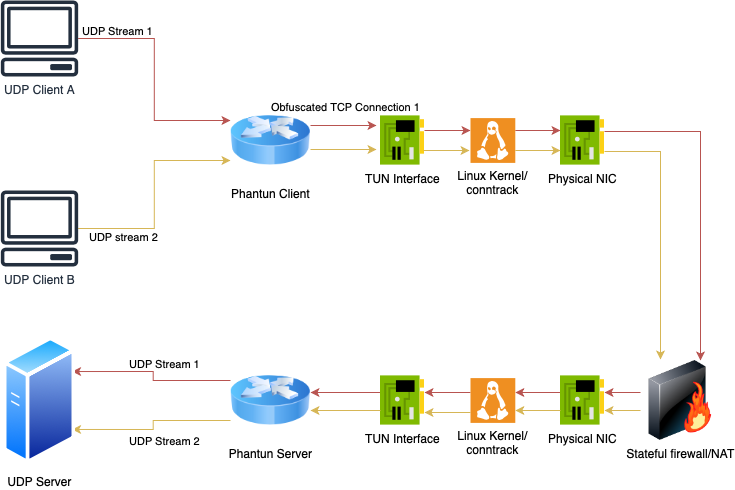

The diagram above was exported from draw.io. Its source (the exported page's mxGraphModel, read from the mxfile embedded in the PNG):
<mxGraphModel dx="1109" dy="770" grid="1" gridSize="10" guides="1" tooltips="1" connect="1" arrows="1" fold="1" page="1" pageScale="1" pageWidth="1100" pageHeight="850" math="0" shadow="0">
  <root>
    <mxCell id="0" />
    <mxCell id="1" parent="0" />
    <mxCell id="KF_nff8SGk3Z-LhcfPXV-4" style="edgeStyle=orthogonalEdgeStyle;rounded=0;orthogonalLoop=1;jettySize=auto;html=1;entryX=0;entryY=0.25;entryDx=0;entryDy=0;fillColor=#f8cecc;strokeColor=#b85450;" edge="1" parent="1" source="KF_nff8SGk3Z-LhcfPXV-1" target="KF_nff8SGk3Z-LhcfPXV-3">
      <mxGeometry relative="1" as="geometry" />
    </mxCell>
    <mxCell id="KF_nff8SGk3Z-LhcfPXV-7" value="UDP Stream 1" style="edgeLabel;html=1;align=center;verticalAlign=middle;resizable=0;points=[];" vertex="1" connectable="0" parent="KF_nff8SGk3Z-LhcfPXV-4">
      <mxGeometry x="-0.6828" y="-1" relative="1" as="geometry">
        <mxPoint x="2" y="-9" as="offset" />
      </mxGeometry>
    </mxCell>
    <mxCell id="KF_nff8SGk3Z-LhcfPXV-1" value="UDP Client A" style="sketch=0;outlineConnect=0;fontColor=#232F3E;gradientColor=none;fillColor=#232F3E;strokeColor=none;dashed=0;verticalLabelPosition=bottom;verticalAlign=top;align=center;html=1;fontSize=12;fontStyle=0;aspect=fixed;pointerEvents=1;shape=mxgraph.aws4.client;" vertex="1" parent="1">
      <mxGeometry x="50" y="110" width="78" height="76" as="geometry" />
    </mxCell>
    <mxCell id="KF_nff8SGk3Z-LhcfPXV-5" style="edgeStyle=orthogonalEdgeStyle;rounded=0;orthogonalLoop=1;jettySize=auto;html=1;entryX=0;entryY=0.75;entryDx=0;entryDy=0;fillColor=#fff2cc;strokeColor=#d6b656;" edge="1" parent="1" source="KF_nff8SGk3Z-LhcfPXV-2" target="KF_nff8SGk3Z-LhcfPXV-3">
      <mxGeometry relative="1" as="geometry" />
    </mxCell>
    <mxCell id="KF_nff8SGk3Z-LhcfPXV-6" value="UDP stream 2" style="edgeLabel;html=1;align=center;verticalAlign=middle;resizable=0;points=[];" vertex="1" connectable="0" parent="KF_nff8SGk3Z-LhcfPXV-5">
      <mxGeometry x="-0.3979" y="-3" relative="1" as="geometry">
        <mxPoint x="-21" y="5" as="offset" />
      </mxGeometry>
    </mxCell>
    <mxCell id="KF_nff8SGk3Z-LhcfPXV-2" value="UDP Client B" style="sketch=0;outlineConnect=0;fontColor=#232F3E;gradientColor=none;fillColor=#232F3E;strokeColor=none;dashed=0;verticalLabelPosition=bottom;verticalAlign=top;align=center;html=1;fontSize=12;fontStyle=0;aspect=fixed;pointerEvents=1;shape=mxgraph.aws4.client;" vertex="1" parent="1">
      <mxGeometry x="50" y="300" width="78" height="76" as="geometry" />
    </mxCell>
    <mxCell id="KF_nff8SGk3Z-LhcfPXV-10" style="edgeStyle=orthogonalEdgeStyle;rounded=0;orthogonalLoop=1;jettySize=auto;html=1;entryX=-0.091;entryY=0.5;entryDx=0;entryDy=0;entryPerimeter=0;fillColor=#f8cecc;strokeColor=#b85450;" edge="1" parent="1">
      <mxGeometry relative="1" as="geometry">
        <mxPoint x="360" y="235" as="sourcePoint" />
        <mxPoint x="425.9960000000001" y="235" as="targetPoint" />
      </mxGeometry>
    </mxCell>
    <mxCell id="KF_nff8SGk3Z-LhcfPXV-37" value="Obfuscated TCP Connection 1" style="edgeLabel;html=1;align=center;verticalAlign=middle;resizable=0;points=[];" vertex="1" connectable="0" parent="KF_nff8SGk3Z-LhcfPXV-10">
      <mxGeometry x="0.0304" relative="1" as="geometry">
        <mxPoint y="-19" as="offset" />
      </mxGeometry>
    </mxCell>
    <mxCell id="KF_nff8SGk3Z-LhcfPXV-3" value="Phantun Client" style="image;html=1;image=img/lib/clip_art/networking/Router_Icon_128x128.png" vertex="1" parent="1">
      <mxGeometry x="280" y="210" width="80" height="80" as="geometry" />
    </mxCell>
    <mxCell id="KF_nff8SGk3Z-LhcfPXV-18" style="edgeStyle=orthogonalEdgeStyle;rounded=0;orthogonalLoop=1;jettySize=auto;html=1;fillColor=#f8cecc;strokeColor=#b85450;" edge="1" parent="1" source="KF_nff8SGk3Z-LhcfPXV-9" target="KF_nff8SGk3Z-LhcfPXV-17">
      <mxGeometry relative="1" as="geometry">
        <Array as="points">
          <mxPoint x="490" y="240" />
          <mxPoint x="490" y="240" />
        </Array>
      </mxGeometry>
    </mxCell>
    <mxCell id="KF_nff8SGk3Z-LhcfPXV-9" value="TUN Interface" style="sketch=0;aspect=fixed;html=1;points=[];align=center;image;fontSize=12;image=img/lib/mscae/NetworkInterfaceCard.svg;" vertex="1" parent="1">
      <mxGeometry x="430" y="225" width="44" height="50" as="geometry" />
    </mxCell>
    <mxCell id="KF_nff8SGk3Z-LhcfPXV-23" value="" style="edgeStyle=orthogonalEdgeStyle;rounded=0;orthogonalLoop=1;jettySize=auto;html=1;fillColor=#f8cecc;strokeColor=#b85450;" edge="1" parent="1">
      <mxGeometry relative="1" as="geometry">
        <mxPoint x="690" y="502" as="sourcePoint" />
        <mxPoint x="654" y="502" as="targetPoint" />
      </mxGeometry>
    </mxCell>
    <mxCell id="KF_nff8SGk3Z-LhcfPXV-11" value="Stateful firewall/NAT" style="image;html=1;image=img/lib/clip_art/networking/Firewall-page1_128x128.png" vertex="1" parent="1">
      <mxGeometry x="690" y="470" width="80" height="80" as="geometry" />
    </mxCell>
    <mxCell id="KF_nff8SGk3Z-LhcfPXV-20" style="edgeStyle=orthogonalEdgeStyle;rounded=0;orthogonalLoop=1;jettySize=auto;html=1;entryX=0.75;entryY=0;entryDx=0;entryDy=0;fillColor=#f8cecc;strokeColor=#b85450;" edge="1" parent="1" target="KF_nff8SGk3Z-LhcfPXV-11">
      <mxGeometry relative="1" as="geometry">
        <mxPoint x="654" y="241" as="sourcePoint" />
        <mxPoint x="730" y="461" as="targetPoint" />
      </mxGeometry>
    </mxCell>
    <mxCell id="KF_nff8SGk3Z-LhcfPXV-13" value="Physical&amp;nbsp;NIC" style="sketch=0;aspect=fixed;html=1;points=[];align=center;image;fontSize=12;image=img/lib/mscae/NetworkInterfaceCard.svg;" vertex="1" parent="1">
      <mxGeometry x="610" y="225" width="44" height="50" as="geometry" />
    </mxCell>
    <mxCell id="KF_nff8SGk3Z-LhcfPXV-19" style="edgeStyle=orthogonalEdgeStyle;rounded=0;orthogonalLoop=1;jettySize=auto;html=1;entryX=0;entryY=0.5;entryDx=0;entryDy=0;entryPerimeter=0;fillColor=#f8cecc;strokeColor=#b85450;" edge="1" parent="1">
      <mxGeometry relative="1" as="geometry">
        <mxPoint x="564.8" y="240" as="sourcePoint" />
        <mxPoint x="610" y="240" as="targetPoint" />
      </mxGeometry>
    </mxCell>
    <mxCell id="KF_nff8SGk3Z-LhcfPXV-17" value="Linux Kernel/&lt;br&gt;conntrack" style="shadow=0;dashed=0;html=1;strokeColor=none;fillColor=#EF8F21;labelPosition=center;verticalLabelPosition=bottom;verticalAlign=top;align=center;outlineConnect=0;shape=mxgraph.veeam.linux;" vertex="1" parent="1">
      <mxGeometry x="520" y="227.6" width="44.8" height="44.8" as="geometry" />
    </mxCell>
    <mxCell id="KF_nff8SGk3Z-LhcfPXV-24" value="" style="edgeStyle=orthogonalEdgeStyle;rounded=0;orthogonalLoop=1;jettySize=auto;html=1;fillColor=#f8cecc;strokeColor=#b85450;" edge="1" parent="1">
      <mxGeometry relative="1" as="geometry">
        <mxPoint x="610" y="502" as="sourcePoint" />
        <mxPoint x="564.8" y="502" as="targetPoint" />
      </mxGeometry>
    </mxCell>
    <mxCell id="KF_nff8SGk3Z-LhcfPXV-21" value="Physical&amp;nbsp;NIC" style="sketch=0;aspect=fixed;html=1;points=[];align=center;image;fontSize=12;image=img/lib/mscae/NetworkInterfaceCard.svg;" vertex="1" parent="1">
      <mxGeometry x="610" y="485" width="44" height="50" as="geometry" />
    </mxCell>
    <mxCell id="KF_nff8SGk3Z-LhcfPXV-26" value="" style="edgeStyle=orthogonalEdgeStyle;rounded=0;orthogonalLoop=1;jettySize=auto;html=1;fillColor=#f8cecc;strokeColor=#b85450;" edge="1" parent="1">
      <mxGeometry relative="1" as="geometry">
        <mxPoint x="520" y="502" as="sourcePoint" />
        <mxPoint x="474" y="502" as="targetPoint" />
      </mxGeometry>
    </mxCell>
    <mxCell id="KF_nff8SGk3Z-LhcfPXV-22" value="Linux Kernel/&lt;br&gt;conntrack" style="shadow=0;dashed=0;html=1;strokeColor=none;fillColor=#EF8F21;labelPosition=center;verticalLabelPosition=bottom;verticalAlign=top;align=center;outlineConnect=0;shape=mxgraph.veeam.linux;" vertex="1" parent="1">
      <mxGeometry x="520" y="487.6" width="44.8" height="44.8" as="geometry" />
    </mxCell>
    <mxCell id="KF_nff8SGk3Z-LhcfPXV-28" value="" style="edgeStyle=orthogonalEdgeStyle;rounded=0;orthogonalLoop=1;jettySize=auto;html=1;fillColor=#f8cecc;strokeColor=#b85450;" edge="1" parent="1">
      <mxGeometry relative="1" as="geometry">
        <mxPoint x="430" y="502" as="sourcePoint" />
        <mxPoint x="360" y="502" as="targetPoint" />
      </mxGeometry>
    </mxCell>
    <mxCell id="KF_nff8SGk3Z-LhcfPXV-25" value="TUN Interface" style="sketch=0;aspect=fixed;html=1;points=[];align=center;image;fontSize=12;image=img/lib/mscae/NetworkInterfaceCard.svg;" vertex="1" parent="1">
      <mxGeometry x="430" y="485" width="44" height="50" as="geometry" />
    </mxCell>
    <mxCell id="KF_nff8SGk3Z-LhcfPXV-31" style="edgeStyle=orthogonalEdgeStyle;rounded=0;orthogonalLoop=1;jettySize=auto;html=1;exitX=0;exitY=0.25;exitDx=0;exitDy=0;entryX=1;entryY=0.25;entryDx=0;entryDy=0;fillColor=#f8cecc;strokeColor=#b85450;" edge="1" parent="1" source="KF_nff8SGk3Z-LhcfPXV-27" target="KF_nff8SGk3Z-LhcfPXV-29">
      <mxGeometry relative="1" as="geometry" />
    </mxCell>
    <mxCell id="KF_nff8SGk3Z-LhcfPXV-32" value="UDP Stream 1" style="edgeLabel;html=1;align=center;verticalAlign=middle;resizable=0;points=[];" vertex="1" connectable="0" parent="KF_nff8SGk3Z-LhcfPXV-31">
      <mxGeometry x="-0.1996" relative="1" as="geometry">
        <mxPoint y="-17" as="offset" />
      </mxGeometry>
    </mxCell>
    <mxCell id="KF_nff8SGk3Z-LhcfPXV-33" style="edgeStyle=orthogonalEdgeStyle;rounded=0;orthogonalLoop=1;jettySize=auto;html=1;exitX=0;exitY=0.75;exitDx=0;exitDy=0;entryX=1;entryY=0.75;entryDx=0;entryDy=0;fillColor=#fff2cc;strokeColor=#d6b656;" edge="1" parent="1" source="KF_nff8SGk3Z-LhcfPXV-27" target="KF_nff8SGk3Z-LhcfPXV-29">
      <mxGeometry relative="1" as="geometry" />
    </mxCell>
    <mxCell id="KF_nff8SGk3Z-LhcfPXV-27" value="Phantun Server" style="image;html=1;image=img/lib/clip_art/networking/Router_Icon_128x128.png" vertex="1" parent="1">
      <mxGeometry x="280" y="470" width="80" height="80" as="geometry" />
    </mxCell>
    <mxCell id="KF_nff8SGk3Z-LhcfPXV-29" value="UDP Server" style="aspect=fixed;perimeter=ellipsePerimeter;html=1;align=center;shadow=0;dashed=0;spacingTop=3;image;image=img/lib/active_directory/generic_server.svg;" vertex="1" parent="1">
      <mxGeometry x="52.6" y="445" width="72.8" height="130" as="geometry" />
    </mxCell>
    <mxCell id="KF_nff8SGk3Z-LhcfPXV-34" value="UDP Stream 2" style="edgeLabel;html=1;align=center;verticalAlign=middle;resizable=0;points=[];" vertex="1" connectable="0" parent="1">
      <mxGeometry x="213" y="550" as="geometry" />
    </mxCell>
    <mxCell id="KF_nff8SGk3Z-LhcfPXV-35" style="edgeStyle=orthogonalEdgeStyle;rounded=0;orthogonalLoop=1;jettySize=auto;html=1;entryX=-0.091;entryY=0.5;entryDx=0;entryDy=0;entryPerimeter=0;fillColor=#fff2cc;strokeColor=#d6b656;" edge="1" parent="1">
      <mxGeometry relative="1" as="geometry">
        <mxPoint x="360" y="259" as="sourcePoint" />
        <mxPoint x="425.9960000000001" y="259" as="targetPoint" />
      </mxGeometry>
    </mxCell>
    <mxCell id="KF_nff8SGk3Z-LhcfPXV-36" style="edgeStyle=orthogonalEdgeStyle;rounded=0;orthogonalLoop=1;jettySize=auto;html=1;fillColor=#fff2cc;strokeColor=#d6b656;" edge="1" parent="1">
      <mxGeometry relative="1" as="geometry">
        <mxPoint x="473" y="260" as="sourcePoint" />
        <mxPoint x="519" y="260" as="targetPoint" />
        <Array as="points">
          <mxPoint x="489" y="260" />
          <mxPoint x="489" y="260" />
        </Array>
      </mxGeometry>
    </mxCell>
    <mxCell id="KF_nff8SGk3Z-LhcfPXV-38" style="edgeStyle=orthogonalEdgeStyle;rounded=0;orthogonalLoop=1;jettySize=auto;html=1;entryX=0;entryY=0.5;entryDx=0;entryDy=0;entryPerimeter=0;fillColor=#fff2cc;strokeColor=#d6b656;" edge="1" parent="1">
      <mxGeometry relative="1" as="geometry">
        <mxPoint x="564.8" y="260" as="sourcePoint" />
        <mxPoint x="610" y="260" as="targetPoint" />
      </mxGeometry>
    </mxCell>
    <mxCell id="KF_nff8SGk3Z-LhcfPXV-40" style="edgeStyle=orthogonalEdgeStyle;rounded=0;orthogonalLoop=1;jettySize=auto;html=1;fillColor=#fff2cc;strokeColor=#d6b656;exitX=1;exitY=0.94;exitDx=0;exitDy=0;exitPerimeter=0;" edge="1" parent="1">
      <mxGeometry relative="1" as="geometry">
        <mxPoint x="654" y="261" as="sourcePoint" />
        <mxPoint x="710" y="469" as="targetPoint" />
      </mxGeometry>
    </mxCell>
    <mxCell id="KF_nff8SGk3Z-LhcfPXV-41" value="" style="edgeStyle=orthogonalEdgeStyle;rounded=0;orthogonalLoop=1;jettySize=auto;html=1;fillColor=#fff2cc;strokeColor=#d6b656;" edge="1" parent="1">
      <mxGeometry relative="1" as="geometry">
        <mxPoint x="690" y="520" as="sourcePoint" />
        <mxPoint x="654" y="520" as="targetPoint" />
      </mxGeometry>
    </mxCell>
    <mxCell id="KF_nff8SGk3Z-LhcfPXV-42" value="" style="edgeStyle=orthogonalEdgeStyle;rounded=0;orthogonalLoop=1;jettySize=auto;html=1;fillColor=#fff2cc;strokeColor=#d6b656;" edge="1" parent="1">
      <mxGeometry relative="1" as="geometry">
        <mxPoint x="610" y="520" as="sourcePoint" />
        <mxPoint x="564.8" y="520" as="targetPoint" />
      </mxGeometry>
    </mxCell>
    <mxCell id="KF_nff8SGk3Z-LhcfPXV-43" value="" style="edgeStyle=orthogonalEdgeStyle;rounded=0;orthogonalLoop=1;jettySize=auto;html=1;fillColor=#fff2cc;strokeColor=#d6b656;" edge="1" parent="1">
      <mxGeometry relative="1" as="geometry">
        <mxPoint x="520" y="522" as="sourcePoint" />
        <mxPoint x="474" y="522" as="targetPoint" />
      </mxGeometry>
    </mxCell>
    <mxCell id="KF_nff8SGk3Z-LhcfPXV-44" value="" style="edgeStyle=orthogonalEdgeStyle;rounded=0;orthogonalLoop=1;jettySize=auto;html=1;fillColor=#fff2cc;strokeColor=#d6b656;" edge="1" parent="1">
      <mxGeometry relative="1" as="geometry">
        <mxPoint x="430" y="520" as="sourcePoint" />
        <mxPoint x="360" y="520" as="targetPoint" />
      </mxGeometry>
    </mxCell>
  </root>
</mxGraphModel>